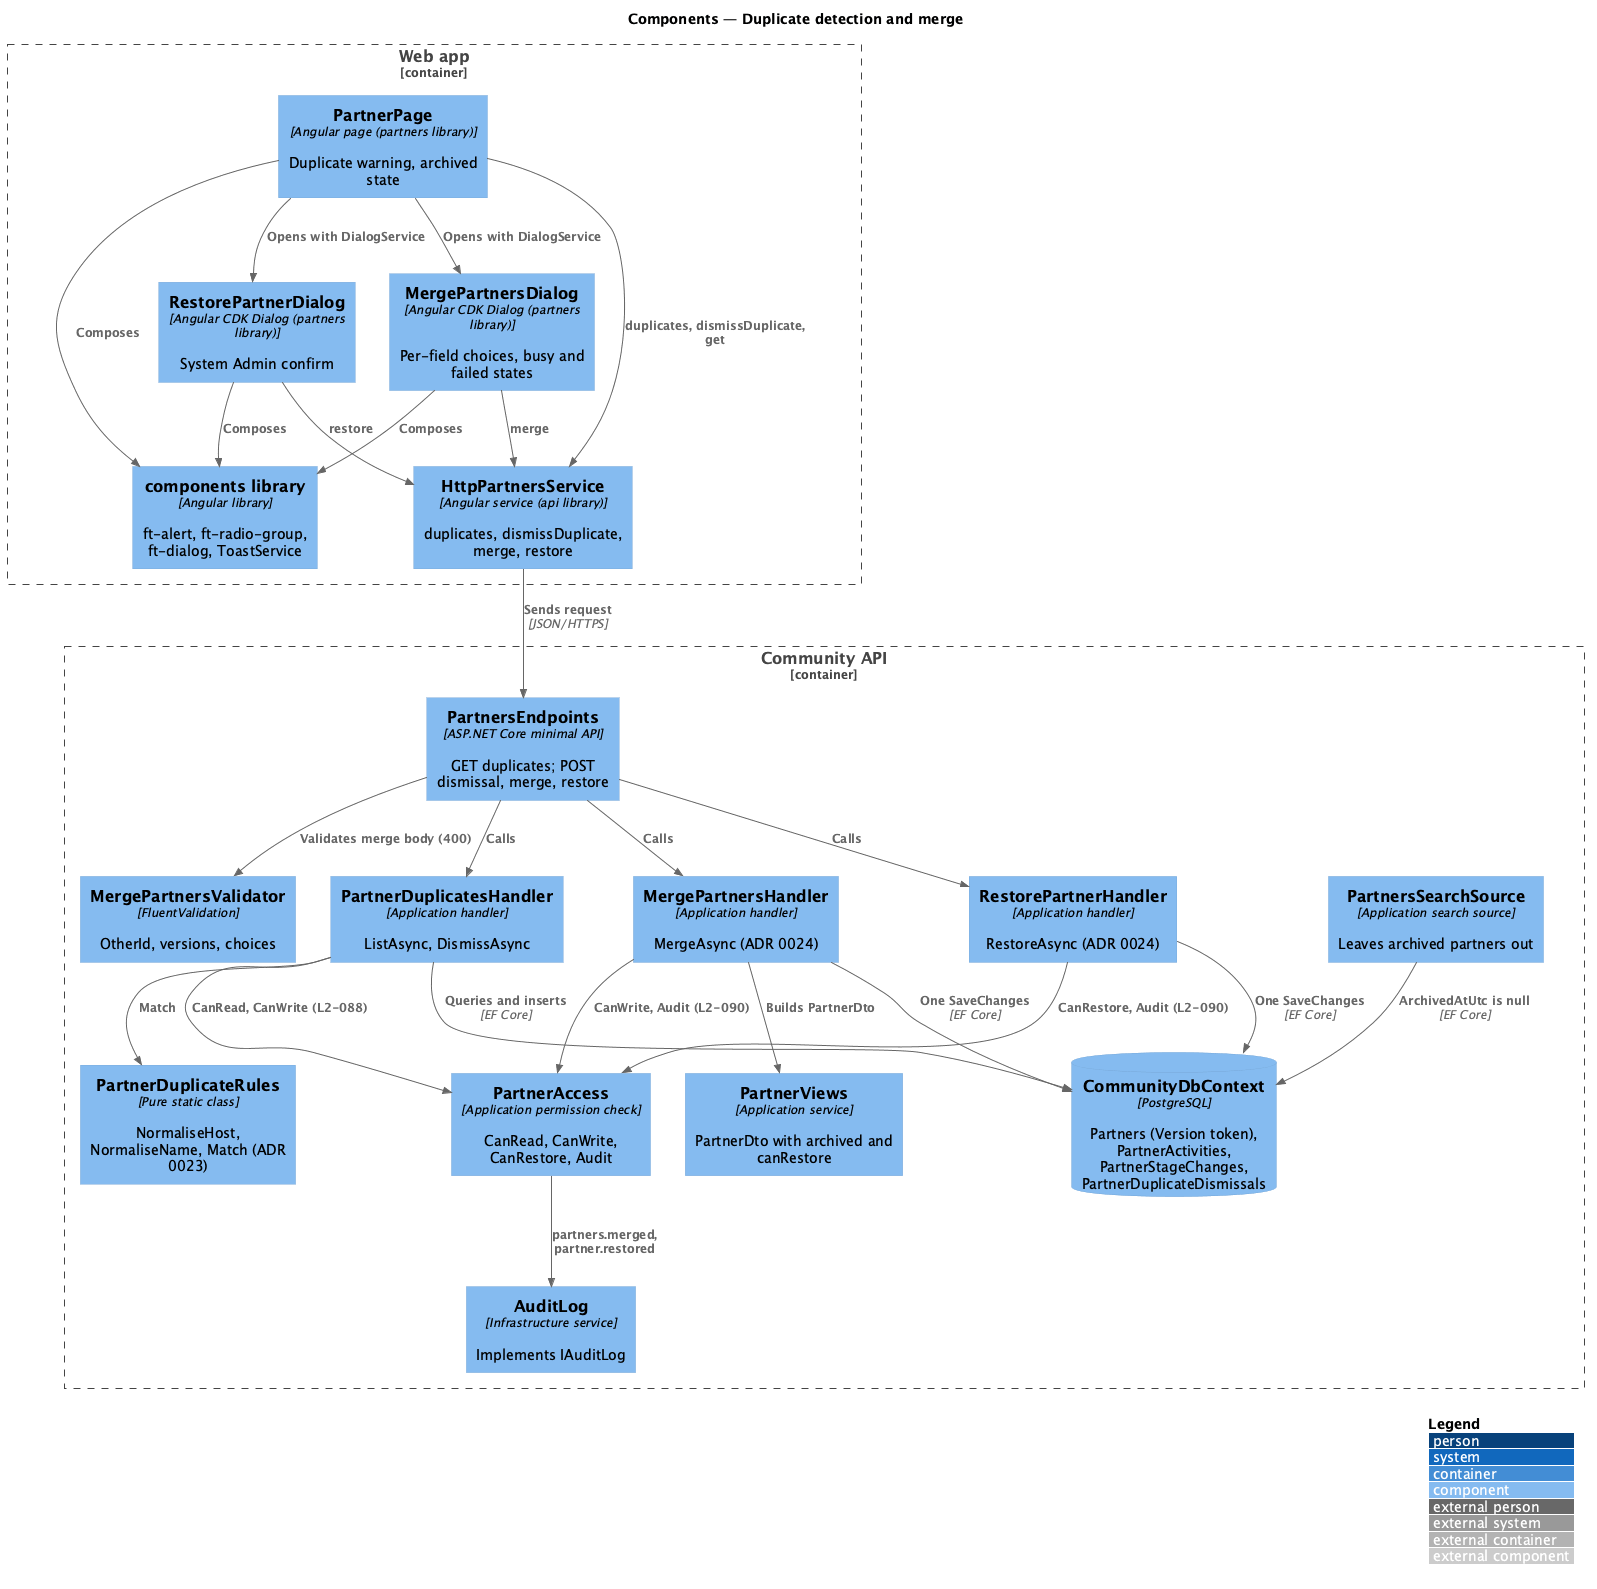

The diagram above was rendered by PlantUML. Its source (embedded in the PNG):
@startuml
!include <C4/C4_Component>
LAYOUT_WITH_LEGEND()
title Components — Duplicate detection and merge
Container_Boundary(web, "Web app") {
  Component(page, "PartnerPage", "Angular page (partners library)", "Duplicate warning, archived state")
  Component(merge, "MergePartnersDialog", "Angular CDK Dialog (partners library)", "Per-field choices, busy and failed states")
  Component(restore, "RestorePartnerDialog", "Angular CDK Dialog (partners library)", "System Admin confirm")
  Component(lib, "components library", "Angular library", "ft-alert, ft-radio-group, ft-dialog, ToastService")
  Component(svc, "HttpPartnersService", "Angular service (api library)", "duplicates, dismissDuplicate, merge, restore")
}
Container_Boundary(api, "Community API") {
  Component(ep, "PartnersEndpoints", "ASP.NET Core minimal API", "GET duplicates; POST dismissal, merge, restore")
  Component(val, "MergePartnersValidator", "FluentValidation", "OtherId, versions, choices")
  Component(dup, "PartnerDuplicatesHandler", "Application handler", "ListAsync, DismissAsync")
  Component(rules, "PartnerDuplicateRules", "Pure static class", "NormaliseHost, NormaliseName, Match (ADR 0023)")
  Component(mh, "MergePartnersHandler", "Application handler", "MergeAsync (ADR 0024)")
  Component(rh, "RestorePartnerHandler", "Application handler", "RestoreAsync (ADR 0024)")
  Component(acc, "PartnerAccess", "Application permission check", "CanRead, CanWrite, CanRestore, Audit")
  Component(views, "PartnerViews", "Application service", "PartnerDto with archived and canRestore")
  Component(search, "PartnersSearchSource", "Application search source", "Leaves archived partners out")
  Component(audit, "AuditLog", "Infrastructure service", "Implements IAuditLog")
  ComponentDb(db, "CommunityDbContext", "PostgreSQL", "Partners (Version token), PartnerActivities, PartnerStageChanges, PartnerDuplicateDismissals")
}
Rel(page, merge, "Opens with DialogService")
Rel(page, restore, "Opens with DialogService")
Rel(page, lib, "Composes")
Rel(merge, lib, "Composes")
Rel(restore, lib, "Composes")
Rel(page, svc, "duplicates, dismissDuplicate, get")
Rel(merge, svc, "merge")
Rel(restore, svc, "restore")
Rel(svc, ep, "Sends request", "JSON/HTTPS")
Rel(ep, val, "Validates merge body (400)")
Rel(ep, dup, "Calls")
Rel(ep, mh, "Calls")
Rel(ep, rh, "Calls")
Rel(dup, rules, "Match")
Rel(dup, acc, "CanRead, CanWrite (L2-088)")
Rel(mh, acc, "CanWrite, Audit (L2-090)")
Rel(rh, acc, "CanRestore, Audit (L2-090)")
Rel(mh, views, "Builds PartnerDto")
Rel(acc, audit, "partners.merged, partner.restored")
Rel(dup, db, "Queries and inserts", "EF Core")
Rel(mh, db, "One SaveChanges", "EF Core")
Rel(rh, db, "One SaveChanges", "EF Core")
Rel(search, db, "ArchivedAtUtc is null", "EF Core")
@enduml